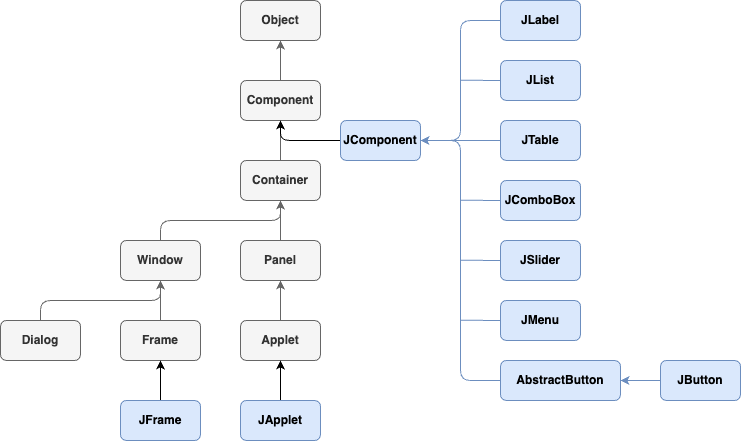

The diagram above was exported from draw.io. Its source (the exported page's mxGraphModel, read from the mxfile embedded in the PNG):
<mxGraphModel dx="1420" dy="730" grid="1" gridSize="10" guides="1" tooltips="1" connect="1" arrows="1" fold="1" page="1" pageScale="1" pageWidth="827" pageHeight="1169" math="0" shadow="0">
  <root>
    <mxCell id="0" />
    <mxCell id="1" parent="0" />
    <mxCell id="Qmcfci9mSeyro0QPV9Iz-1" value="Object" style="rounded=1;whiteSpace=wrap;html=1;fillColor=#f5f5f5;fontColor=#333333;strokeColor=#666666;fontStyle=1" parent="1" vertex="1">
      <mxGeometry x="260" y="40" width="80" height="40" as="geometry" />
    </mxCell>
    <mxCell id="r9NV4lGaVqrY5ZOaK-N--10" style="edgeStyle=none;html=1;exitX=0.5;exitY=0;exitDx=0;exitDy=0;entryX=0.5;entryY=1;entryDx=0;entryDy=0;fillColor=#f5f5f5;strokeColor=#666666;fontStyle=1" parent="1" source="Qmcfci9mSeyro0QPV9Iz-2" target="Qmcfci9mSeyro0QPV9Iz-1" edge="1">
      <mxGeometry relative="1" as="geometry" />
    </mxCell>
    <mxCell id="Qmcfci9mSeyro0QPV9Iz-2" value="Component" style="rounded=1;whiteSpace=wrap;html=1;fillColor=#f5f5f5;fontColor=#333333;strokeColor=#666666;fontStyle=1" parent="1" vertex="1">
      <mxGeometry x="260" y="120" width="80" height="40" as="geometry" />
    </mxCell>
    <mxCell id="r9NV4lGaVqrY5ZOaK-N--11" style="edgeStyle=none;html=1;exitX=0.5;exitY=0;exitDx=0;exitDy=0;entryX=0.5;entryY=1;entryDx=0;entryDy=0;fillColor=#f5f5f5;strokeColor=#666666;fontStyle=1" parent="1" source="Qmcfci9mSeyro0QPV9Iz-3" target="Qmcfci9mSeyro0QPV9Iz-2" edge="1">
      <mxGeometry relative="1" as="geometry" />
    </mxCell>
    <mxCell id="Qmcfci9mSeyro0QPV9Iz-3" value="Container" style="rounded=1;whiteSpace=wrap;html=1;fillColor=#f5f5f5;fontColor=#333333;strokeColor=#666666;fontStyle=1" parent="1" vertex="1">
      <mxGeometry x="260" y="200" width="80" height="40" as="geometry" />
    </mxCell>
    <mxCell id="r9NV4lGaVqrY5ZOaK-N--12" style="edgeStyle=none;html=1;exitX=0.5;exitY=0;exitDx=0;exitDy=0;entryX=0.5;entryY=1;entryDx=0;entryDy=0;fillColor=#f5f5f5;strokeColor=#666666;fontStyle=1" parent="1" source="Qmcfci9mSeyro0QPV9Iz-4" target="Qmcfci9mSeyro0QPV9Iz-3" edge="1">
      <mxGeometry relative="1" as="geometry" />
    </mxCell>
    <mxCell id="Qmcfci9mSeyro0QPV9Iz-4" value="Panel" style="rounded=1;whiteSpace=wrap;html=1;fillColor=#f5f5f5;fontColor=#333333;strokeColor=#666666;fontStyle=1" parent="1" vertex="1">
      <mxGeometry x="260" y="280" width="80" height="40" as="geometry" />
    </mxCell>
    <mxCell id="r9NV4lGaVqrY5ZOaK-N--14" style="edgeStyle=none;html=1;exitX=0.5;exitY=0;exitDx=0;exitDy=0;fillColor=#f5f5f5;strokeColor=#666666;fontStyle=1" parent="1" source="Qmcfci9mSeyro0QPV9Iz-5" target="Qmcfci9mSeyro0QPV9Iz-4" edge="1">
      <mxGeometry relative="1" as="geometry" />
    </mxCell>
    <mxCell id="Qmcfci9mSeyro0QPV9Iz-5" value="Applet" style="rounded=1;whiteSpace=wrap;html=1;fillColor=#f5f5f5;fontColor=#333333;strokeColor=#666666;fontStyle=1" parent="1" vertex="1">
      <mxGeometry x="260" y="360" width="80" height="40" as="geometry" />
    </mxCell>
    <mxCell id="r9NV4lGaVqrY5ZOaK-N--15" style="edgeStyle=none;html=1;exitX=0.5;exitY=0;exitDx=0;exitDy=0;entryX=0.5;entryY=1;entryDx=0;entryDy=0;fontStyle=1" parent="1" source="Qmcfci9mSeyro0QPV9Iz-6" target="Qmcfci9mSeyro0QPV9Iz-5" edge="1">
      <mxGeometry relative="1" as="geometry" />
    </mxCell>
    <mxCell id="Qmcfci9mSeyro0QPV9Iz-6" value="JApplet" style="rounded=1;whiteSpace=wrap;html=1;fillColor=#dae8fc;strokeColor=#6c8ebf;fontStyle=1" parent="1" vertex="1">
      <mxGeometry x="260" y="440" width="80" height="40" as="geometry" />
    </mxCell>
    <mxCell id="r9NV4lGaVqrY5ZOaK-N--13" style="edgeStyle=none;html=1;exitX=0.5;exitY=0;exitDx=0;exitDy=0;fillColor=#f5f5f5;strokeColor=#666666;fontStyle=1" parent="1" source="Qmcfci9mSeyro0QPV9Iz-7" edge="1">
      <mxGeometry relative="1" as="geometry">
        <mxPoint x="300" y="240" as="targetPoint" />
        <Array as="points">
          <mxPoint x="180" y="260" />
          <mxPoint x="300" y="260" />
        </Array>
      </mxGeometry>
    </mxCell>
    <mxCell id="Qmcfci9mSeyro0QPV9Iz-7" value="Window" style="rounded=1;whiteSpace=wrap;html=1;fillColor=#f5f5f5;fontColor=#333333;strokeColor=#666666;fontStyle=1" parent="1" vertex="1">
      <mxGeometry x="140" y="280" width="80" height="40" as="geometry" />
    </mxCell>
    <mxCell id="r9NV4lGaVqrY5ZOaK-N--18" style="edgeStyle=none;html=1;exitX=0.5;exitY=0;exitDx=0;exitDy=0;fillColor=#f5f5f5;strokeColor=#666666;fontStyle=1" parent="1" source="Qmcfci9mSeyro0QPV9Iz-8" edge="1">
      <mxGeometry relative="1" as="geometry">
        <mxPoint x="180" y="320" as="targetPoint" />
      </mxGeometry>
    </mxCell>
    <mxCell id="Qmcfci9mSeyro0QPV9Iz-8" value="Frame" style="rounded=1;whiteSpace=wrap;html=1;fillColor=#f5f5f5;fontColor=#333333;strokeColor=#666666;fontStyle=1" parent="1" vertex="1">
      <mxGeometry x="140" y="360" width="80" height="40" as="geometry" />
    </mxCell>
    <mxCell id="r9NV4lGaVqrY5ZOaK-N--16" style="edgeStyle=none;html=1;exitX=0.5;exitY=0;exitDx=0;exitDy=0;entryX=0.5;entryY=1;entryDx=0;entryDy=0;fontStyle=1" parent="1" source="Qmcfci9mSeyro0QPV9Iz-9" target="Qmcfci9mSeyro0QPV9Iz-8" edge="1">
      <mxGeometry relative="1" as="geometry" />
    </mxCell>
    <mxCell id="Qmcfci9mSeyro0QPV9Iz-9" value="JFrame" style="rounded=1;whiteSpace=wrap;html=1;fillColor=#dae8fc;strokeColor=#6c8ebf;fontStyle=1" parent="1" vertex="1">
      <mxGeometry x="140" y="440" width="80" height="40" as="geometry" />
    </mxCell>
    <mxCell id="r9NV4lGaVqrY5ZOaK-N--17" style="edgeStyle=none;html=1;exitX=0.5;exitY=0;exitDx=0;exitDy=0;entryX=0.5;entryY=1;entryDx=0;entryDy=0;fillColor=#f5f5f5;strokeColor=#666666;fontStyle=1" parent="1" source="Qmcfci9mSeyro0QPV9Iz-10" target="Qmcfci9mSeyro0QPV9Iz-7" edge="1">
      <mxGeometry relative="1" as="geometry">
        <Array as="points">
          <mxPoint x="60" y="340" />
          <mxPoint x="180" y="340" />
        </Array>
      </mxGeometry>
    </mxCell>
    <mxCell id="Qmcfci9mSeyro0QPV9Iz-10" value="Dialog" style="rounded=1;whiteSpace=wrap;html=1;fillColor=#f5f5f5;fontColor=#333333;strokeColor=#666666;fontStyle=1" parent="1" vertex="1">
      <mxGeometry x="20" y="360" width="80" height="40" as="geometry" />
    </mxCell>
    <mxCell id="r9NV4lGaVqrY5ZOaK-N--21" style="edgeStyle=none;html=1;exitX=0;exitY=0.5;exitDx=0;exitDy=0;entryX=0.5;entryY=1;entryDx=0;entryDy=0;fontStyle=1" parent="1" source="r9NV4lGaVqrY5ZOaK-N--1" target="Qmcfci9mSeyro0QPV9Iz-2" edge="1">
      <mxGeometry relative="1" as="geometry">
        <Array as="points">
          <mxPoint x="380" y="180" />
          <mxPoint x="300" y="180" />
        </Array>
      </mxGeometry>
    </mxCell>
    <mxCell id="r9NV4lGaVqrY5ZOaK-N--1" value="JComponent" style="rounded=1;whiteSpace=wrap;html=1;fillColor=#dae8fc;strokeColor=#6c8ebf;fontStyle=1" parent="1" vertex="1">
      <mxGeometry x="360" y="160" width="80" height="40" as="geometry" />
    </mxCell>
    <mxCell id="r9NV4lGaVqrY5ZOaK-N--22" style="edgeStyle=none;html=1;exitX=0;exitY=0.5;exitDx=0;exitDy=0;entryX=1;entryY=0.5;entryDx=0;entryDy=0;fillColor=#dae8fc;strokeColor=#6c8ebf;fontStyle=1" parent="1" source="r9NV4lGaVqrY5ZOaK-N--2" target="r9NV4lGaVqrY5ZOaK-N--1" edge="1">
      <mxGeometry relative="1" as="geometry">
        <Array as="points">
          <mxPoint x="480" y="60" />
          <mxPoint x="480" y="180" />
        </Array>
      </mxGeometry>
    </mxCell>
    <mxCell id="r9NV4lGaVqrY5ZOaK-N--2" value="JLabel" style="rounded=1;whiteSpace=wrap;html=1;fillColor=#dae8fc;strokeColor=#6c8ebf;fontStyle=1" parent="1" vertex="1">
      <mxGeometry x="520" y="40" width="80" height="40" as="geometry" />
    </mxCell>
    <mxCell id="r9NV4lGaVqrY5ZOaK-N--25" style="edgeStyle=none;html=1;exitX=0;exitY=0.5;exitDx=0;exitDy=0;endArrow=none;endFill=0;fillColor=#dae8fc;strokeColor=#6c8ebf;fontStyle=1" parent="1" source="r9NV4lGaVqrY5ZOaK-N--3" edge="1">
      <mxGeometry relative="1" as="geometry">
        <mxPoint x="479.9999999999998" y="119.71428571428578" as="targetPoint" />
      </mxGeometry>
    </mxCell>
    <mxCell id="r9NV4lGaVqrY5ZOaK-N--3" value="JList" style="rounded=1;whiteSpace=wrap;html=1;fillColor=#dae8fc;strokeColor=#6c8ebf;fontStyle=1" parent="1" vertex="1">
      <mxGeometry x="520" y="100" width="80" height="40" as="geometry" />
    </mxCell>
    <mxCell id="r9NV4lGaVqrY5ZOaK-N--26" style="edgeStyle=none;html=1;exitX=0;exitY=0.5;exitDx=0;exitDy=0;endArrow=none;endFill=0;fillColor=#dae8fc;strokeColor=#6c8ebf;fontStyle=1" parent="1" source="r9NV4lGaVqrY5ZOaK-N--4" edge="1">
      <mxGeometry relative="1" as="geometry">
        <mxPoint x="450" y="180" as="targetPoint" />
      </mxGeometry>
    </mxCell>
    <mxCell id="r9NV4lGaVqrY5ZOaK-N--4" value="JTable" style="rounded=1;whiteSpace=wrap;html=1;fillColor=#dae8fc;strokeColor=#6c8ebf;fontStyle=1" parent="1" vertex="1">
      <mxGeometry x="520" y="160" width="80" height="40" as="geometry" />
    </mxCell>
    <mxCell id="r9NV4lGaVqrY5ZOaK-N--27" style="edgeStyle=none;html=1;exitX=0;exitY=0.5;exitDx=0;exitDy=0;endArrow=none;endFill=0;fillColor=#dae8fc;strokeColor=#6c8ebf;fontStyle=1" parent="1" source="r9NV4lGaVqrY5ZOaK-N--5" edge="1">
      <mxGeometry relative="1" as="geometry">
        <mxPoint x="479.9999999999998" y="239.71428571428578" as="targetPoint" />
      </mxGeometry>
    </mxCell>
    <mxCell id="r9NV4lGaVqrY5ZOaK-N--5" value="JComboBox" style="rounded=1;whiteSpace=wrap;html=1;fillColor=#dae8fc;strokeColor=#6c8ebf;fontStyle=1" parent="1" vertex="1">
      <mxGeometry x="520" y="220" width="80" height="40" as="geometry" />
    </mxCell>
    <mxCell id="r9NV4lGaVqrY5ZOaK-N--28" style="edgeStyle=none;html=1;exitX=0;exitY=0.5;exitDx=0;exitDy=0;endArrow=none;endFill=0;fillColor=#dae8fc;strokeColor=#6c8ebf;fontStyle=1" parent="1" source="r9NV4lGaVqrY5ZOaK-N--6" edge="1">
      <mxGeometry relative="1" as="geometry">
        <mxPoint x="479.9999999999998" y="299.7142857142858" as="targetPoint" />
      </mxGeometry>
    </mxCell>
    <mxCell id="r9NV4lGaVqrY5ZOaK-N--6" value="JSlider" style="rounded=1;whiteSpace=wrap;html=1;fillColor=#dae8fc;strokeColor=#6c8ebf;fontStyle=1" parent="1" vertex="1">
      <mxGeometry x="520" y="280" width="80" height="40" as="geometry" />
    </mxCell>
    <mxCell id="r9NV4lGaVqrY5ZOaK-N--29" style="edgeStyle=none;html=1;exitX=0;exitY=0.5;exitDx=0;exitDy=0;endArrow=none;endFill=0;fillColor=#dae8fc;strokeColor=#6c8ebf;fontStyle=1" parent="1" source="r9NV4lGaVqrY5ZOaK-N--7" edge="1">
      <mxGeometry relative="1" as="geometry">
        <mxPoint x="479.9999999999998" y="359.7142857142858" as="targetPoint" />
      </mxGeometry>
    </mxCell>
    <mxCell id="r9NV4lGaVqrY5ZOaK-N--7" value="JMenu" style="rounded=1;whiteSpace=wrap;html=1;fillColor=#dae8fc;strokeColor=#6c8ebf;fontStyle=1" parent="1" vertex="1">
      <mxGeometry x="520" y="340" width="80" height="40" as="geometry" />
    </mxCell>
    <mxCell id="r9NV4lGaVqrY5ZOaK-N--23" style="edgeStyle=none;html=1;exitX=0;exitY=0.5;exitDx=0;exitDy=0;entryX=1;entryY=0.5;entryDx=0;entryDy=0;fillColor=#dae8fc;strokeColor=#6c8ebf;fontStyle=1" parent="1" source="r9NV4lGaVqrY5ZOaK-N--8" target="r9NV4lGaVqrY5ZOaK-N--1" edge="1">
      <mxGeometry relative="1" as="geometry">
        <Array as="points">
          <mxPoint x="480" y="420" />
          <mxPoint x="480" y="180" />
        </Array>
      </mxGeometry>
    </mxCell>
    <mxCell id="r9NV4lGaVqrY5ZOaK-N--8" value="AbstractButton" style="rounded=1;whiteSpace=wrap;html=1;fillColor=#dae8fc;strokeColor=#6c8ebf;fontStyle=1" parent="1" vertex="1">
      <mxGeometry x="520" y="400" width="120" height="40" as="geometry" />
    </mxCell>
    <mxCell id="r9NV4lGaVqrY5ZOaK-N--24" style="edgeStyle=none;html=1;exitX=0;exitY=0.5;exitDx=0;exitDy=0;entryX=1;entryY=0.5;entryDx=0;entryDy=0;fillColor=#dae8fc;strokeColor=#6c8ebf;fontStyle=1" parent="1" source="r9NV4lGaVqrY5ZOaK-N--9" target="r9NV4lGaVqrY5ZOaK-N--8" edge="1">
      <mxGeometry relative="1" as="geometry" />
    </mxCell>
    <mxCell id="r9NV4lGaVqrY5ZOaK-N--9" value="JButton" style="rounded=1;whiteSpace=wrap;html=1;fillColor=#dae8fc;strokeColor=#6c8ebf;fontStyle=1" parent="1" vertex="1">
      <mxGeometry x="680" y="400" width="80" height="40" as="geometry" />
    </mxCell>
  </root>
</mxGraphModel>